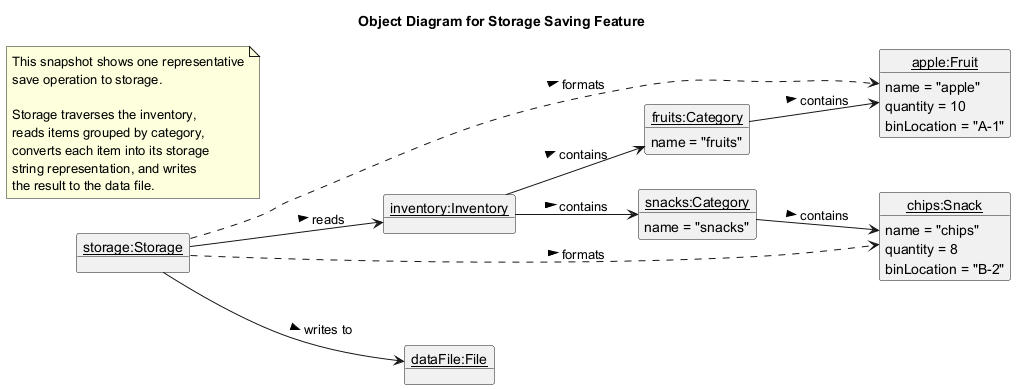

The diagram above was rendered by PlantUML. Its source (embedded in the PNG):
@startuml
title Object Diagram for Storage Saving Feature
hide circle
left to right direction

object "<u>storage:Storage</u>" as storage
object "<u>inventory:Inventory</u>" as inventory
object "<u>fruits:Category</u>" as fruits {
  name = "fruits"
}
object "<u>apple:Fruit</u>" as apple {
  name = "apple"
  quantity = 10
  binLocation = "A-1"
}
object "<u>snacks:Category</u>" as snacks {
  name = "snacks"
}
object "<u>chips:Snack</u>" as chips {
  name = "chips"
  quantity = 8
  binLocation = "B-2"
}
object "<u>dataFile:File</u>" as dataFile

note as N1
  This snapshot shows one representative
  save operation to storage.

  Storage traverses the inventory,
  reads items grouped by category,
  converts each item into its storage
  string representation, and writes
  the result to the data file.
end note

storage --> inventory : reads >
storage --> dataFile : writes to >
inventory --> fruits : contains >
inventory --> snacks : contains >
fruits --> apple : contains >
snacks --> chips : contains >
storage ..> apple : formats >
storage ..> chips : formats >
@enduml